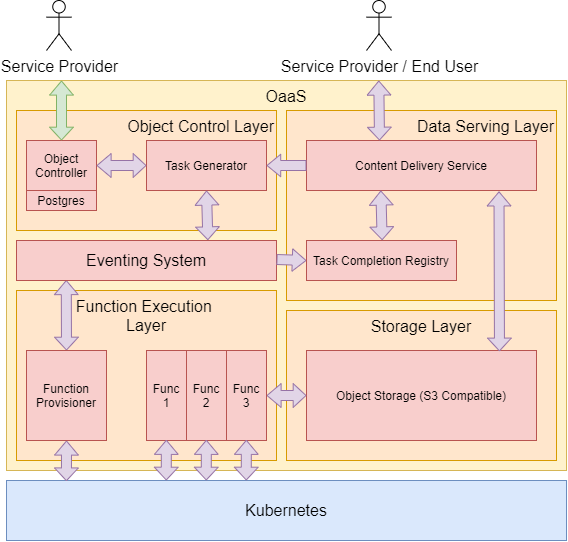

The diagram above was exported from draw.io. Its source (the exported page's mxGraphModel, read from the mxfile embedded in the PNG):
<mxGraphModel dx="180" dy="1309" grid="1" gridSize="10" guides="1" tooltips="1" connect="1" arrows="1" fold="1" page="1" pageScale="1" pageWidth="827" pageHeight="1169" math="0" shadow="0">
  <root>
    <mxCell id="0" />
    <mxCell id="1" parent="0" />
    <mxCell id="2" value="Kubernetes" style="rounded=0;whiteSpace=wrap;html=1;fontSize=16;fillColor=#dae8fc;strokeColor=#6c8ebf;" parent="1" vertex="1">
      <mxGeometry x="140" y="450" width="560" height="60" as="geometry" />
    </mxCell>
    <mxCell id="3" value="OaaS" style="rounded=0;whiteSpace=wrap;html=1;fontSize=16;verticalAlign=top;fillColor=#fff2cc;strokeColor=#d6b656;" parent="1" vertex="1">
      <mxGeometry x="140" y="50" width="560" height="390" as="geometry" />
    </mxCell>
    <mxCell id="4" value="Function Execution &lt;br&gt;Layer" style="rounded=0;whiteSpace=wrap;html=1;fontSize=16;verticalAlign=top;fillColor=#ffe6cc;strokeColor=#d79b00;" parent="1" vertex="1">
      <mxGeometry x="150" y="260" width="260" height="170" as="geometry" />
    </mxCell>
    <mxCell id="5" value="Object Control Layer" style="rounded=0;whiteSpace=wrap;html=1;fontSize=16;verticalAlign=top;fillColor=#ffe6cc;strokeColor=#d79b00;align=right;" parent="1" vertex="1">
      <mxGeometry x="150" y="80" width="260" height="120" as="geometry" />
    </mxCell>
    <mxCell id="6" value="Storage Layer" style="rounded=0;whiteSpace=wrap;html=1;fontSize=16;verticalAlign=top;fillColor=#ffe6cc;strokeColor=#d79b00;" parent="1" vertex="1">
      <mxGeometry x="420" y="280" width="270" height="150" as="geometry" />
    </mxCell>
    <mxCell id="7" value="Object Storage (S3 Compatible)" style="rounded=0;whiteSpace=wrap;html=1;fontSize=12;verticalAlign=middle;fillColor=#f8cecc;strokeColor=#b85450;" parent="1" vertex="1">
      <mxGeometry x="440" y="320" width="230" height="90" as="geometry" />
    </mxCell>
    <mxCell id="8" value="Object Controller" style="rounded=0;whiteSpace=wrap;html=1;fontSize=12;verticalAlign=middle;fillColor=#f8cecc;strokeColor=#b85450;" parent="1" vertex="1">
      <mxGeometry x="160" y="110" width="70" height="50" as="geometry" />
    </mxCell>
    <mxCell id="9" value="Task Generator" style="rounded=0;whiteSpace=wrap;html=1;fontSize=12;verticalAlign=middle;fillColor=#f8cecc;strokeColor=#b85450;" parent="1" vertex="1">
      <mxGeometry x="280" y="110" width="120" height="50" as="geometry" />
    </mxCell>
    <mxCell id="10" value="Data Serving Layer" style="rounded=0;whiteSpace=wrap;html=1;fontSize=16;verticalAlign=top;fillColor=#ffe6cc;strokeColor=#d79b00;align=right;" parent="1" vertex="1">
      <mxGeometry x="420" y="80" width="270" height="190" as="geometry" />
    </mxCell>
    <mxCell id="11" value="Content Delivery Service" style="rounded=0;whiteSpace=wrap;html=1;fontSize=12;verticalAlign=middle;fillColor=#f8cecc;strokeColor=#b85450;" parent="1" vertex="1">
      <mxGeometry x="440" y="110" width="230" height="50" as="geometry" />
    </mxCell>
    <mxCell id="12" value="Service Provider" style="shape=umlActor;verticalLabelPosition=bottom;verticalAlign=top;html=1;outlineConnect=0;fontSize=16;" parent="1" vertex="1">
      <mxGeometry x="180" y="-30" width="25" height="50" as="geometry" />
    </mxCell>
    <mxCell id="13" value="" style="shape=flexArrow;endArrow=classic;html=1;fontSize=16;endWidth=11.428571428571429;endSize=4.238095238095238;fillColor=#e1d5e7;strokeColor=#9673a6;entryX=1;entryY=0.5;entryDx=0;entryDy=0;" parent="1" target="9" edge="1">
      <mxGeometry width="50" height="50" relative="1" as="geometry">
        <mxPoint x="439.9999999999998" y="135" as="sourcePoint" />
        <mxPoint x="403" y="134.8" as="targetPoint" />
      </mxGeometry>
    </mxCell>
    <mxCell id="14" value="" style="shape=flexArrow;endArrow=classic;startArrow=classic;html=1;fontSize=16;endWidth=12.790697674418606;endSize=3.9372093023255816;startWidth=12.790697674418606;startSize=4.372093023255815;fillColor=#e1d5e7;strokeColor=#9673a6;exitX=1;exitY=0.5;exitDx=0;exitDy=0;entryX=0;entryY=0.5;entryDx=0;entryDy=0;" parent="1" source="22" target="7" edge="1">
      <mxGeometry width="100" height="100" relative="1" as="geometry">
        <mxPoint x="400" y="319.76" as="sourcePoint" />
        <mxPoint x="440" y="310" as="targetPoint" />
      </mxGeometry>
    </mxCell>
    <mxCell id="15" value="" style="shape=flexArrow;endArrow=classic;startArrow=classic;html=1;fontSize=16;endWidth=12.790697674418606;endSize=3.9372093023255816;startWidth=12.790697674418606;startSize=4.372093023255815;fillColor=#e1d5e7;strokeColor=#9673a6;entryX=0.107;entryY=0.012;entryDx=0;entryDy=0;exitX=0.5;exitY=1;exitDx=0;exitDy=0;entryPerimeter=0;" parent="1" source="19" target="2" edge="1">
      <mxGeometry width="100" height="100" relative="1" as="geometry">
        <mxPoint x="240" y="379.76" as="sourcePoint" />
        <mxPoint x="280" y="375" as="targetPoint" />
      </mxGeometry>
    </mxCell>
    <mxCell id="16" value="" style="shape=flexArrow;endArrow=classic;startArrow=classic;html=1;fontSize=16;endWidth=12.790697674418606;endSize=3.9372093023255816;startWidth=12.790697674418606;startSize=4.372093023255815;fillColor=#e1d5e7;entryX=0.5;entryY=0;entryDx=0;entryDy=0;strokeColor=#9673a6;" parent="1" target="19" edge="1">
      <mxGeometry width="100" height="100" relative="1" as="geometry">
        <mxPoint x="199.76" y="249.51999999999998" as="sourcePoint" />
        <mxPoint x="200" y="360" as="targetPoint" />
      </mxGeometry>
    </mxCell>
    <mxCell id="17" value="" style="shape=flexArrow;endArrow=classic;startArrow=classic;html=1;fontSize=16;endWidth=12.790697674418606;endSize=3.9372093023255816;startWidth=12.790697674418606;startSize=4.372093023255815;fillColor=#e1d5e7;strokeColor=#9673a6;entryX=0;entryY=0.5;entryDx=0;entryDy=0;exitX=1;exitY=0.5;exitDx=0;exitDy=0;" parent="1" source="8" target="9" edge="1">
      <mxGeometry width="100" height="100" relative="1" as="geometry">
        <mxPoint x="230" y="154.9" as="sourcePoint" />
        <mxPoint x="270" y="154.9" as="targetPoint" />
      </mxGeometry>
    </mxCell>
    <mxCell id="18" value="" style="shape=flexArrow;endArrow=classic;startArrow=classic;html=1;fontSize=16;endWidth=12.790697674418606;endSize=3.9372093023255816;startWidth=12.790697674418606;startSize=4.372093023255815;fillColor=#e1d5e7;strokeColor=#9673a6;entryX=0.736;entryY=-0.008;entryDx=0;entryDy=0;entryPerimeter=0;exitX=0.5;exitY=1;exitDx=0;exitDy=0;" parent="1" source="9" target="21" edge="1">
      <mxGeometry width="100" height="100" relative="1" as="geometry">
        <mxPoint x="339.8" y="159.99999999999997" as="sourcePoint" />
        <mxPoint x="339.8" y="200.48" as="targetPoint" />
      </mxGeometry>
    </mxCell>
    <mxCell id="19" value="Function Provisioner" style="rounded=0;whiteSpace=wrap;html=1;fontSize=12;verticalAlign=middle;fillColor=#f8cecc;strokeColor=#b85450;" parent="1" vertex="1">
      <mxGeometry x="160" y="320" width="80" height="90" as="geometry" />
    </mxCell>
    <mxCell id="20" value="Func&lt;br&gt;1" style="rounded=0;whiteSpace=wrap;html=1;fontSize=12;verticalAlign=middle;fillColor=#f8cecc;strokeColor=#b85450;" parent="1" vertex="1">
      <mxGeometry x="280" y="320" width="40" height="90" as="geometry" />
    </mxCell>
    <mxCell id="21" value="Eventing System" style="rounded=0;whiteSpace=wrap;html=1;fontSize=16;verticalAlign=middle;fillColor=#f8cecc;strokeColor=#b85450;" parent="1" vertex="1">
      <mxGeometry x="150" y="210" width="260" height="40" as="geometry" />
    </mxCell>
    <mxCell id="22" value="Func&lt;br&gt;3" style="rounded=0;whiteSpace=wrap;html=1;fontSize=12;verticalAlign=middle;fillColor=#f8cecc;strokeColor=#b85450;" parent="1" vertex="1">
      <mxGeometry x="360" y="320" width="40" height="90" as="geometry" />
    </mxCell>
    <mxCell id="23" value="Func&lt;br&gt;2" style="rounded=0;whiteSpace=wrap;html=1;fontSize=12;verticalAlign=middle;fillColor=#f8cecc;strokeColor=#b85450;" parent="1" vertex="1">
      <mxGeometry x="320" y="320" width="40" height="90" as="geometry" />
    </mxCell>
    <mxCell id="24" value="" style="shape=flexArrow;endArrow=classic;startArrow=classic;html=1;fontSize=16;endWidth=12.790697674418606;endSize=3.9372093023255816;startWidth=12.790697674418606;startSize=4.372093023255815;fillColor=#d5e8d4;strokeColor=#82b366;entryX=0.5;entryY=0;entryDx=0;entryDy=0;" parent="1" target="8" edge="1">
      <mxGeometry width="100" height="100" relative="1" as="geometry">
        <mxPoint x="194.99999999999977" y="50.00000000000023" as="sourcePoint" />
        <mxPoint x="199.58000000000013" y="80" as="targetPoint" />
      </mxGeometry>
    </mxCell>
    <mxCell id="25" value="Service Provider / End User" style="shape=umlActor;verticalLabelPosition=bottom;verticalAlign=top;html=1;outlineConnect=0;fontSize=16;" parent="1" vertex="1">
      <mxGeometry x="500" y="-30" width="25" height="50" as="geometry" />
    </mxCell>
    <mxCell id="26" value="" style="shape=flexArrow;endArrow=classic;startArrow=classic;html=1;fontSize=16;endWidth=12.790697674418606;endSize=3.9372093023255816;startWidth=12.790697674418606;startSize=4.372093023255815;fillColor=#e1d5e7;strokeColor=#9673a6;" parent="1" edge="1">
      <mxGeometry width="100" height="100" relative="1" as="geometry">
        <mxPoint x="512.3" y="50.00000000000023" as="sourcePoint" />
        <mxPoint x="513" y="110" as="targetPoint" />
      </mxGeometry>
    </mxCell>
    <mxCell id="27" value="" style="shape=flexArrow;endArrow=classic;html=1;fontSize=16;endWidth=11.428571428571429;endSize=4.238095238095238;fillColor=#e1d5e7;strokeColor=#9673a6;entryX=0;entryY=0.5;entryDx=0;entryDy=0;" parent="1" target="28" edge="1">
      <mxGeometry width="50" height="50" relative="1" as="geometry">
        <mxPoint x="409.9999999999998" y="229" as="sourcePoint" />
        <mxPoint x="400" y="-20" as="targetPoint" />
      </mxGeometry>
    </mxCell>
    <mxCell id="28" value="Task Completion Registry" style="rounded=0;whiteSpace=wrap;html=1;fontSize=12;verticalAlign=middle;fillColor=#f8cecc;strokeColor=#b85450;" parent="1" vertex="1">
      <mxGeometry x="440" y="210" width="150" height="40" as="geometry" />
    </mxCell>
    <mxCell id="29" value="" style="shape=flexArrow;endArrow=classic;startArrow=classic;html=1;fontSize=16;endWidth=12.790697674418606;endSize=3.9372093023255816;startWidth=12.790697674418606;startSize=4.372093023255815;fillColor=#e1d5e7;strokeColor=#9673a6;entryX=0.736;entryY=-0.008;entryDx=0;entryDy=0;entryPerimeter=0;exitX=0.5;exitY=1;exitDx=0;exitDy=0;" parent="1" edge="1">
      <mxGeometry width="100" height="100" relative="1" as="geometry">
        <mxPoint x="514.3199999999999" y="160" as="sourcePoint" />
        <mxPoint x="515.6800000000001" y="209.6800000000003" as="targetPoint" />
      </mxGeometry>
    </mxCell>
    <mxCell id="30" value="" style="shape=flexArrow;endArrow=classic;startArrow=classic;html=1;fontSize=16;endWidth=12.790697674418606;endSize=3.9372093023255816;startWidth=12.790697674418606;startSize=4.372093023255815;fillColor=#e1d5e7;strokeColor=#9673a6;entryX=0.839;entryY=0.01;entryDx=0;entryDy=0;entryPerimeter=0;exitX=0.837;exitY=1.017;exitDx=0;exitDy=0;exitPerimeter=0;" parent="1" source="11" target="7" edge="1">
      <mxGeometry width="100" height="100" relative="1" as="geometry">
        <mxPoint x="524.3199999999999" y="170" as="sourcePoint" />
        <mxPoint x="631.3599999999999" y="289.72" as="targetPoint" />
      </mxGeometry>
    </mxCell>
    <mxCell id="31" value="" style="shape=flexArrow;endArrow=classic;startArrow=classic;html=1;fontSize=16;endWidth=12.790697674418606;endSize=3.9372093023255816;startWidth=12.790697674418606;startSize=4.372093023255815;fillColor=#e1d5e7;strokeColor=#9673a6;entryX=0.107;entryY=0.012;entryDx=0;entryDy=0;exitX=0.5;exitY=1;exitDx=0;exitDy=0;entryPerimeter=0;" parent="1" edge="1">
      <mxGeometry width="100" height="100" relative="1" as="geometry">
        <mxPoint x="299.84000000000015" y="409.27999999999975" as="sourcePoint" />
        <mxPoint x="299.76" y="450" as="targetPoint" />
      </mxGeometry>
    </mxCell>
    <mxCell id="32" value="" style="shape=flexArrow;endArrow=classic;startArrow=classic;html=1;fontSize=16;endWidth=12.790697674418606;endSize=3.9372093023255816;startWidth=12.790697674418606;startSize=4.372093023255815;fillColor=#e1d5e7;strokeColor=#9673a6;entryX=0.107;entryY=0.012;entryDx=0;entryDy=0;exitX=0.5;exitY=1;exitDx=0;exitDy=0;entryPerimeter=0;" parent="1" edge="1">
      <mxGeometry width="100" height="100" relative="1" as="geometry">
        <mxPoint x="379.84000000000015" y="409.27999999999975" as="sourcePoint" />
        <mxPoint x="379.76" y="450" as="targetPoint" />
      </mxGeometry>
    </mxCell>
    <mxCell id="33" value="" style="shape=flexArrow;endArrow=classic;startArrow=classic;html=1;fontSize=16;endWidth=12.790697674418606;endSize=3.9372093023255816;startWidth=12.790697674418606;startSize=4.372093023255815;fillColor=#e1d5e7;strokeColor=#9673a6;entryX=0.107;entryY=0.012;entryDx=0;entryDy=0;exitX=0.5;exitY=1;exitDx=0;exitDy=0;entryPerimeter=0;" parent="1" edge="1">
      <mxGeometry width="100" height="100" relative="1" as="geometry">
        <mxPoint x="339.84000000000015" y="409.27999999999975" as="sourcePoint" />
        <mxPoint x="339.76" y="450" as="targetPoint" />
      </mxGeometry>
    </mxCell>
    <mxCell id="34" value="Postgres" style="rounded=0;whiteSpace=wrap;html=1;fontSize=12;verticalAlign=middle;fillColor=#f8cecc;strokeColor=#b85450;" vertex="1" parent="1">
      <mxGeometry x="160" y="160" width="70" height="20" as="geometry" />
    </mxCell>
  </root>
</mxGraphModel>